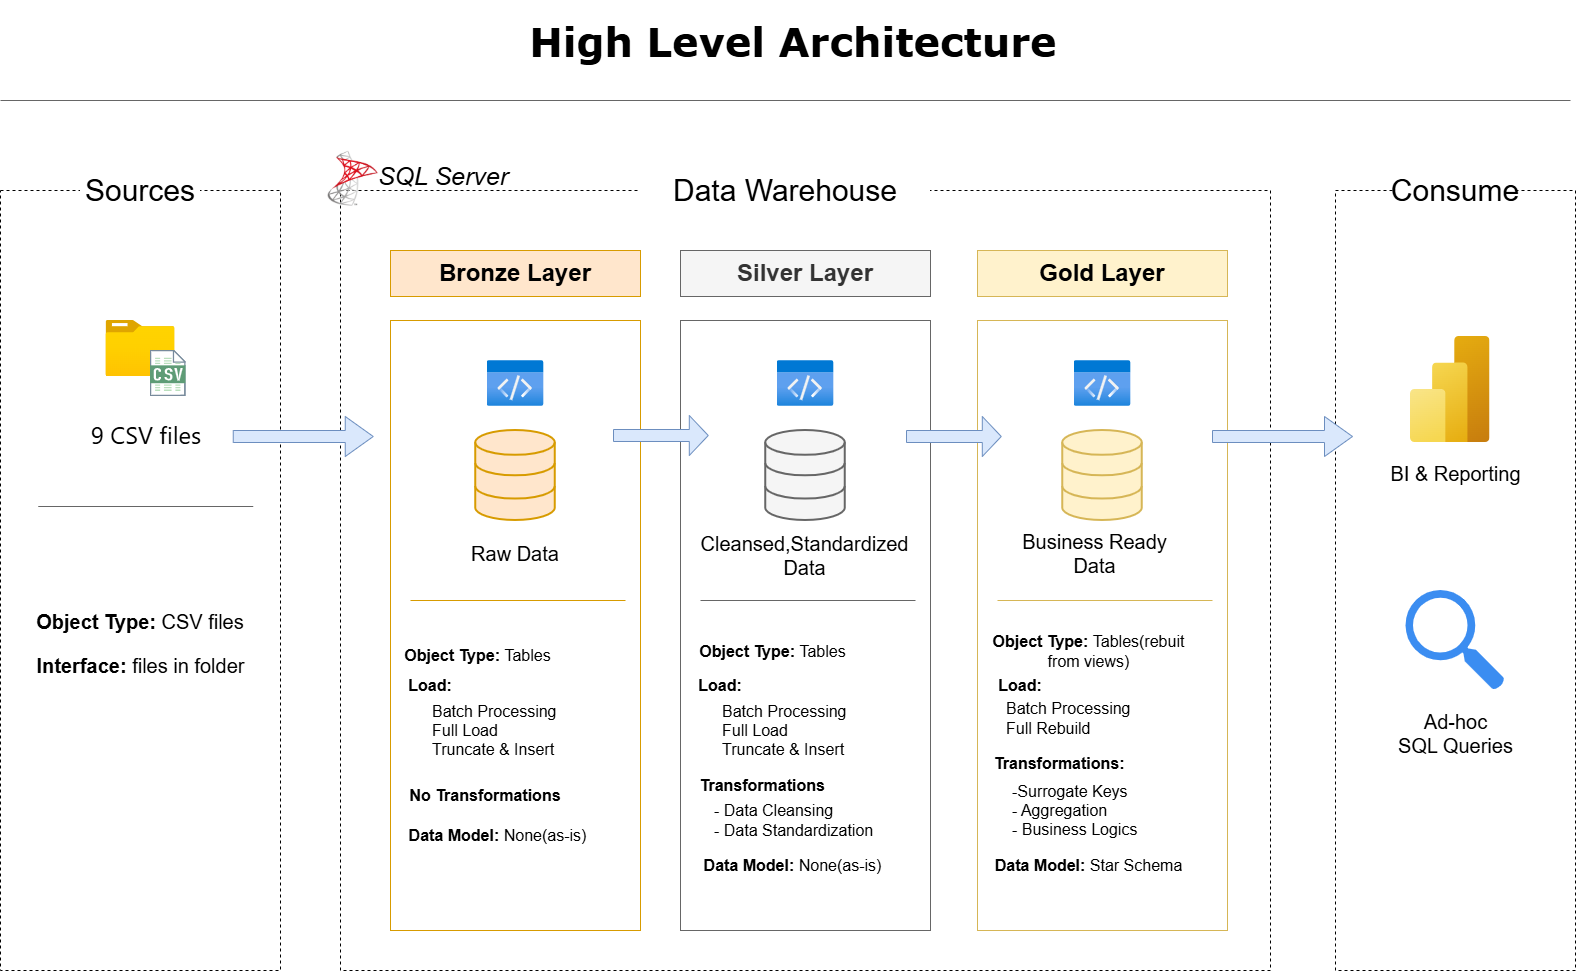

The diagram above was exported from draw.io. Its source (the exported page's mxGraphModel, read from the mxfile embedded in the PNG):
<mxGraphModel dx="2626" dy="2083" grid="1" gridSize="10" guides="1" tooltips="1" connect="1" arrows="1" fold="1" page="1" pageScale="1" pageWidth="850" pageHeight="1100" math="0" shadow="0">
  <root>
    <mxCell id="0" />
    <mxCell id="1" parent="0" />
    <mxCell id="ZpWYz9t4jERJwLJEnNSV-80" parent="1" style="rounded=0;whiteSpace=wrap;html=1;fillColor=none;dashed=1;" value="&amp;nbsp; &amp;nbsp; &amp;nbsp; &amp;nbsp; &amp;nbsp; &amp;nbsp; " vertex="1">
      <mxGeometry height="780" width="280" x="-700" y="-110" as="geometry" />
    </mxCell>
    <mxCell id="ZpWYz9t4jERJwLJEnNSV-81" parent="1" style="rounded=0;whiteSpace=wrap;html=1;fillColor=none;dashed=1;" value="&amp;nbsp; &amp;nbsp; &amp;nbsp; &amp;nbsp; &amp;nbsp; &amp;nbsp; &amp;nbsp; &amp;nbsp; &amp;nbsp; &amp;nbsp; &amp;nbsp; &amp;nbsp; &amp;nbsp; &amp;nbsp; &amp;nbsp; &amp;nbsp; &amp;nbsp; &amp;nbsp; &amp;nbsp; &amp;nbsp; &amp;nbsp; &amp;nbsp; &amp;nbsp; &amp;nbsp; &amp;nbsp; &amp;nbsp; &amp;nbsp; &amp;nbsp; &amp;nbsp; &amp;nbsp; &amp;nbsp; &amp;nbsp; &amp;nbsp; &amp;nbsp; &amp;nbsp; &amp;nbsp; &amp;nbsp; &amp;nbsp; &amp;nbsp; &amp;nbsp; &amp;nbsp; &amp;nbsp; &amp;nbsp; &amp;nbsp; &amp;nbsp; &amp;nbsp; &amp;nbsp; &amp;nbsp; &amp;nbsp; &amp;nbsp; &amp;nbsp; &amp;nbsp; &amp;nbsp; &amp;nbsp; &amp;nbsp; &amp;nbsp; &amp;nbsp; " vertex="1">
      <mxGeometry height="780" width="930" x="-360" y="-110" as="geometry" />
    </mxCell>
    <mxCell id="ZpWYz9t4jERJwLJEnNSV-82" parent="1" style="rounded=0;whiteSpace=wrap;html=1;fillColor=none;dashed=1;" value="" vertex="1">
      <mxGeometry height="780" width="240" x="635" y="-110" as="geometry" />
    </mxCell>
    <mxCell id="ZpWYz9t4jERJwLJEnNSV-83" parent="1" style="rounded=0;whiteSpace=wrap;html=1;fillColor=default;strokeColor=none;" value="&lt;font style=&quot;font-size: 30px;&quot;&gt;Sources&lt;/font&gt;" vertex="1">
      <mxGeometry height="40" width="120" x="-620" y="-130" as="geometry" />
    </mxCell>
    <mxCell id="ZpWYz9t4jERJwLJEnNSV-84" parent="1" style="rounded=0;whiteSpace=wrap;html=1;strokeColor=none;fontSize=30;" value="&lt;font&gt;Data Warehouse&lt;/font&gt;" vertex="1">
      <mxGeometry height="40" width="290" x="-60" y="-130" as="geometry" />
    </mxCell>
    <mxCell id="ZpWYz9t4jERJwLJEnNSV-85" parent="1" style="rounded=0;whiteSpace=wrap;html=1;fillColor=default;strokeColor=none;fontSize=30;" value="Consume" vertex="1">
      <mxGeometry height="40" width="120" x="695" y="-130" as="geometry" />
    </mxCell>
    <mxCell id="ZpWYz9t4jERJwLJEnNSV-86" parent="1" style="image;aspect=fixed;html=1;align=center;fontSize=12;image=img/lib/azure2/general/Folder_Blank.svg;points=[[0.5,0.083,0],[0.5,1,0],[0.003,0.5,0],[0.998,0.554,0],[0.99,0.114,0],[0.987,0.996,0],[0.013,0.996,0],[0.013,0.004,0]];labelPerimeter=1;" value="" vertex="1">
      <mxGeometry height="56.00000000000001" width="69" x="-594.5" y="20" as="geometry" />
    </mxCell>
    <mxCell id="ZpWYz9t4jERJwLJEnNSV-87" parent="1" style="shape=image;html=1;verticalAlign=top;verticalLabelPosition=bottom;labelBackgroundColor=#ffffff;imageAspect=0;aspect=fixed;image=https://icons.diagrams.net/assets/integration/1/CSV_File.svg;labelPerimeter=1;" value="" vertex="1">
      <mxGeometry height="46" width="35.53" x="-550" y="50" as="geometry" />
    </mxCell>
    <mxCell id="ZpWYz9t4jERJwLJEnNSV-88" parent="1" style="text;html=1;whiteSpace=wrap;strokeColor=none;fillColor=none;align=center;verticalAlign=middle;rounded=0;fontColor=#000000;fontSize=24;" value="&lt;span style=&quot;font-family: anthropic-sans, -apple-system, BlinkMacSystemFont, &amp;quot;Segoe UI&amp;quot;, sans-serif; text-align: start; white-space: nowrap;&quot;&gt;9 CSV files&lt;/span&gt;" vertex="1">
      <mxGeometry height="30" width="79.5" x="-594.5" y="120" as="geometry" />
    </mxCell>
    <mxCell id="ZpWYz9t4jERJwLJEnNSV-89" parent="1" style="rounded=0;whiteSpace=wrap;html=1;fillColor=none;strokeColor=#d79b00;" value="" vertex="1">
      <mxGeometry height="610" width="250" x="-310" y="20" as="geometry" />
    </mxCell>
    <mxCell id="ZpWYz9t4jERJwLJEnNSV-90" parent="1" style="rounded=0;whiteSpace=wrap;html=1;fillColor=#ffe6cc;strokeColor=#d79b00;fontSize=24;fontStyle=1" value="&lt;span&gt;Bronze Layer&lt;/span&gt;" vertex="1">
      <mxGeometry height="46" width="250" x="-310" y="-50" as="geometry" />
    </mxCell>
    <mxCell id="ZpWYz9t4jERJwLJEnNSV-91" parent="1" style="html=1;verticalLabelPosition=bottom;align=center;labelBackgroundColor=#ffffff;verticalAlign=top;strokeWidth=2;strokeColor=#d79b00;shadow=0;dashed=0;shape=mxgraph.ios7.icons.data;labelPerimeter=1;fillColor=#ffe6cc;" value="" vertex="1">
      <mxGeometry height="90" width="79.5" x="-224.75" y="130" as="geometry" />
    </mxCell>
    <mxCell id="ZpWYz9t4jERJwLJEnNSV-92" parent="1" style="image;aspect=fixed;html=1;align=center;fontSize=12;image=img/lib/azure2/general/Code.svg;points=[[0.5,0.003,0],[0.5,0.997,0],[0,0.5,0],[1,0.5,0],[0.985,0.01,0],[0.985,0.99,0],[0.015,0.99,0],[0.015,0.01,0]];labelPerimeter=1;" value="" vertex="1">
      <mxGeometry height="46" width="56.62" x="-213.31" y="60" as="geometry" />
    </mxCell>
    <mxCell id="ZpWYz9t4jERJwLJEnNSV-93" parent="1" style="text;html=1;whiteSpace=wrap;strokeColor=none;fillColor=none;align=center;verticalAlign=middle;rounded=0;fontSize=20;" value="Raw Data" vertex="1">
      <mxGeometry height="46" width="140" x="-255" y="230" as="geometry" />
    </mxCell>
    <mxCell id="ZpWYz9t4jERJwLJEnNSV-94" parent="1" style="text;html=1;whiteSpace=wrap;strokeColor=none;fillColor=none;align=center;verticalAlign=middle;rounded=0;fontSize=16;fontStyle=1" value="Object Type: &lt;span style=&quot;font-weight: normal;&quot;&gt;Tables&lt;/span&gt;" vertex="1">
      <mxGeometry height="30" width="185.25" x="-315.25" y="340" as="geometry" />
    </mxCell>
    <mxCell id="ZpWYz9t4jERJwLJEnNSV-95" parent="1" style="text;html=1;whiteSpace=wrap;strokeColor=none;fillColor=none;align=center;verticalAlign=middle;rounded=0;fontSize=16;fontStyle=1" value="Load:" vertex="1">
      <mxGeometry height="30" width="140" x="-340" y="370" as="geometry" />
    </mxCell>
    <mxCell id="ZpWYz9t4jERJwLJEnNSV-96" parent="1" style="text;html=1;whiteSpace=wrap;strokeColor=none;fillColor=none;align=left;verticalAlign=middle;rounded=0;fontSize=16;" value="Batch Processing&lt;div&gt;Full Load&lt;/div&gt;&lt;div&gt;Truncate &amp;amp; Insert&lt;/div&gt;" vertex="1">
      <mxGeometry height="100" width="170" x="-270" y="380" as="geometry" />
    </mxCell>
    <mxCell id="ZpWYz9t4jERJwLJEnNSV-97" parent="1" style="text;html=1;whiteSpace=wrap;strokeColor=none;fillColor=none;align=center;verticalAlign=middle;rounded=0;fontSize=16;fontStyle=1" value="No Transformations" vertex="1">
      <mxGeometry height="30" width="170" x="-300" y="480" as="geometry" />
    </mxCell>
    <mxCell id="ZpWYz9t4jERJwLJEnNSV-98" parent="1" style="text;html=1;whiteSpace=wrap;strokeColor=none;fillColor=none;align=center;verticalAlign=middle;rounded=0;fontSize=16;fontStyle=1" value="Data Model: &lt;span style=&quot;font-weight: normal;&quot;&gt;None(as-is)&lt;/span&gt;" vertex="1">
      <mxGeometry height="30" width="195" x="-300" y="520" as="geometry" />
    </mxCell>
    <mxCell id="ZpWYz9t4jERJwLJEnNSV-99" parent="1" style="verticalLabelPosition=bottom;shadow=0;dashed=0;align=center;html=1;verticalAlign=top;strokeWidth=1;shape=mxgraph.mockup.markup.line;strokeColor=#d79b00;labelPerimeter=1;fillColor=#ffe6cc;" value="" vertex="1">
      <mxGeometry height="20" width="215" x="-290" y="290" as="geometry" />
    </mxCell>
    <mxCell id="ZpWYz9t4jERJwLJEnNSV-100" parent="1" style="rounded=0;whiteSpace=wrap;html=1;fillColor=none;strokeColor=#666666;fontColor=#333333;" value="" vertex="1">
      <mxGeometry height="610" width="250" x="-20" y="20" as="geometry" />
    </mxCell>
    <mxCell id="ZpWYz9t4jERJwLJEnNSV-101" parent="1" style="rounded=0;whiteSpace=wrap;html=1;fillColor=#f5f5f5;strokeColor=#666666;fontSize=24;fontStyle=1;fontColor=#333333;" value="&lt;span&gt;Silver Layer&lt;/span&gt;" vertex="1">
      <mxGeometry height="46" width="250" x="-20" y="-50" as="geometry" />
    </mxCell>
    <mxCell id="ZpWYz9t4jERJwLJEnNSV-102" parent="1" style="html=1;verticalLabelPosition=bottom;align=center;labelBackgroundColor=#ffffff;verticalAlign=top;strokeWidth=2;strokeColor=#666666;shadow=0;dashed=0;shape=mxgraph.ios7.icons.data;labelPerimeter=1;fillColor=#f5f5f5;fontColor=#333333;" value="" vertex="1">
      <mxGeometry height="90" width="79.5" x="65.25" y="130" as="geometry" />
    </mxCell>
    <mxCell id="ZpWYz9t4jERJwLJEnNSV-103" parent="1" style="image;aspect=fixed;html=1;align=center;fontSize=12;image=img/lib/azure2/general/Code.svg;points=[[0.5,0.003,0],[0.5,0.997,0],[0,0.5,0],[1,0.5,0],[0.985,0.01,0],[0.985,0.99,0],[0.015,0.99,0],[0.015,0.01,0]];labelPerimeter=1;" value="" vertex="1">
      <mxGeometry height="46" width="56.62" x="76.69" y="60" as="geometry" />
    </mxCell>
    <mxCell id="ZpWYz9t4jERJwLJEnNSV-104" parent="1" style="text;html=1;whiteSpace=wrap;strokeColor=none;fillColor=none;align=center;verticalAlign=middle;rounded=0;fontSize=20;" value="Cleansed,Standardized Data" vertex="1">
      <mxGeometry height="46" width="185.25" x="12.379999999999999" y="232" as="geometry" />
    </mxCell>
    <mxCell id="ZpWYz9t4jERJwLJEnNSV-105" edge="1" parent="1" style="edgeStyle=orthogonalEdgeStyle;rounded=0;orthogonalLoop=1;jettySize=auto;html=1;innerLoopWaypoints=1;exitX=0.5;exitY=1;exitDx=0;exitDy=0;defaultLabelBackgroundColor=page;">
      <mxGeometry relative="1" as="geometry">
        <mxPoint x="67.375" y="370" as="sourcePoint" />
        <mxPoint x="67.49999999999977" y="370" as="targetPoint" />
      </mxGeometry>
    </mxCell>
    <mxCell id="ZpWYz9t4jERJwLJEnNSV-106" parent="1" style="text;html=1;whiteSpace=wrap;strokeColor=none;fillColor=none;align=center;verticalAlign=middle;rounded=0;fontSize=16;fontStyle=1" value="Load:" vertex="1">
      <mxGeometry height="30" width="140" x="-50" y="370" as="geometry" />
    </mxCell>
    <mxCell id="ZpWYz9t4jERJwLJEnNSV-107" parent="1" style="text;html=1;whiteSpace=wrap;strokeColor=none;fillColor=none;align=left;verticalAlign=middle;rounded=0;fontSize=16;" value="Batch Processing&lt;div&gt;Full Load&lt;/div&gt;&lt;div&gt;Truncate &amp;amp; Insert&lt;/div&gt;" vertex="1">
      <mxGeometry height="100" width="170" x="20" y="380" as="geometry" />
    </mxCell>
    <mxCell id="ZpWYz9t4jERJwLJEnNSV-108" parent="1" style="text;html=1;whiteSpace=wrap;strokeColor=none;fillColor=none;align=center;verticalAlign=middle;rounded=0;fontSize=16;fontStyle=1" value="&amp;nbsp;Transformations" vertex="1">
      <mxGeometry height="30" width="170" x="-25.25" y="470" as="geometry" />
    </mxCell>
    <mxCell id="ZpWYz9t4jERJwLJEnNSV-109" parent="1" style="text;html=1;whiteSpace=wrap;strokeColor=none;fillColor=none;align=center;verticalAlign=middle;rounded=0;fontSize=16;fontStyle=1" value="Data Model: &lt;span style=&quot;font-weight: normal;&quot;&gt;None(as-is)&lt;/span&gt;" vertex="1">
      <mxGeometry height="30" width="195" x="-5" y="550" as="geometry" />
    </mxCell>
    <mxCell id="ZpWYz9t4jERJwLJEnNSV-110" parent="1" style="verticalLabelPosition=bottom;shadow=0;dashed=0;align=center;html=1;verticalAlign=top;strokeWidth=1;shape=mxgraph.mockup.markup.line;strokeColor=#666666;labelPerimeter=1;fillColor=#f5f5f5;fontColor=#333333;" value="" vertex="1">
      <mxGeometry height="20" width="215" y="290" as="geometry" />
    </mxCell>
    <mxCell id="ZpWYz9t4jERJwLJEnNSV-111" parent="1" style="rounded=0;whiteSpace=wrap;html=1;fillColor=none;strokeColor=#d6b656;" value="" vertex="1">
      <mxGeometry height="610" width="250" x="277" y="20" as="geometry" />
    </mxCell>
    <mxCell id="ZpWYz9t4jERJwLJEnNSV-112" parent="1" style="rounded=0;whiteSpace=wrap;html=1;fillColor=#fff2cc;strokeColor=#d6b656;fontSize=24;fontStyle=1" value="&lt;span&gt;Gold Layer&lt;/span&gt;" vertex="1">
      <mxGeometry height="46" width="250" x="277" y="-50" as="geometry" />
    </mxCell>
    <mxCell id="ZpWYz9t4jERJwLJEnNSV-113" parent="1" style="html=1;verticalLabelPosition=bottom;align=center;labelBackgroundColor=#ffffff;verticalAlign=top;strokeWidth=2;strokeColor=#d6b656;shadow=0;dashed=0;shape=mxgraph.ios7.icons.data;labelPerimeter=1;fillColor=#fff2cc;" value="" vertex="1">
      <mxGeometry height="90" width="79.5" x="362.25" y="130" as="geometry" />
    </mxCell>
    <mxCell id="ZpWYz9t4jERJwLJEnNSV-114" parent="1" style="image;aspect=fixed;html=1;align=center;fontSize=12;image=img/lib/azure2/general/Code.svg;points=[[0.5,0.003,0],[0.5,0.997,0],[0,0.5,0],[1,0.5,0],[0.985,0.01,0],[0.985,0.99,0],[0.015,0.99,0],[0.015,0.01,0]];labelPerimeter=1;" value="" vertex="1">
      <mxGeometry height="46" width="56.62" x="373.69" y="60" as="geometry" />
    </mxCell>
    <mxCell id="ZpWYz9t4jERJwLJEnNSV-115" parent="1" style="text;html=1;whiteSpace=wrap;strokeColor=none;fillColor=none;align=center;verticalAlign=middle;rounded=0;fontSize=20;" value="Business Ready Data" vertex="1">
      <mxGeometry height="46" width="155" x="317" y="230" as="geometry" />
    </mxCell>
    <mxCell id="ZpWYz9t4jERJwLJEnNSV-116" edge="1" parent="1" style="edgeStyle=orthogonalEdgeStyle;rounded=0;orthogonalLoop=1;jettySize=auto;html=1;innerLoopWaypoints=1;exitX=0.5;exitY=1;exitDx=0;exitDy=0;defaultLabelBackgroundColor=page;">
      <mxGeometry relative="1" as="geometry">
        <mxPoint x="364.3749999999998" y="370" as="sourcePoint" />
        <mxPoint x="364.5" y="370" as="targetPoint" />
      </mxGeometry>
    </mxCell>
    <mxCell id="ZpWYz9t4jERJwLJEnNSV-117" parent="1" style="text;html=1;whiteSpace=wrap;strokeColor=none;fillColor=none;align=left;verticalAlign=middle;rounded=0;fontSize=16;" value="&lt;div&gt;&lt;span style=&quot;background-color: transparent; color: light-dark(#000000, var(--ge-light-color, #ffffff));&quot;&gt;-Surrogate Keys&lt;/span&gt;&lt;/div&gt;&lt;div&gt;&lt;span style=&quot;background-color: transparent; color: light-dark(#000000, var(--ge-light-color, #ffffff));&quot;&gt;- Aggregation&lt;/span&gt;&lt;/div&gt;&lt;div&gt;&lt;span style=&quot;background-color: transparent; color: light-dark(#000000, var(--ge-light-color, #ffffff));&quot;&gt;- Business Logics&lt;/span&gt;&lt;/div&gt;" vertex="1">
      <mxGeometry height="80" width="170" x="309.5" y="470" as="geometry" />
    </mxCell>
    <mxCell id="ZpWYz9t4jERJwLJEnNSV-118" parent="1" style="text;html=1;whiteSpace=wrap;strokeColor=none;fillColor=none;align=center;verticalAlign=middle;rounded=0;fontSize=16;fontStyle=1" value="&amp;nbsp;Transformations:" vertex="1">
      <mxGeometry height="30" width="170" x="271.75" y="448" as="geometry" />
    </mxCell>
    <mxCell id="ZpWYz9t4jERJwLJEnNSV-119" parent="1" style="text;html=1;whiteSpace=wrap;strokeColor=none;fillColor=none;align=center;verticalAlign=middle;rounded=0;fontSize=16;fontStyle=1" value="Data Model: &lt;span style=&quot;font-weight: normal;&quot;&gt;Star Schema&lt;/span&gt;" vertex="1">
      <mxGeometry height="30" width="195" x="291" y="550" as="geometry" />
    </mxCell>
    <mxCell id="ZpWYz9t4jERJwLJEnNSV-120" parent="1" style="verticalLabelPosition=bottom;shadow=0;dashed=0;align=center;html=1;verticalAlign=top;strokeWidth=1;shape=mxgraph.mockup.markup.line;strokeColor=#d6b656;labelPerimeter=1;fillColor=#fff2cc;" value="" vertex="1">
      <mxGeometry height="20" width="215" x="297" y="290" as="geometry" />
    </mxCell>
    <mxCell id="ZpWYz9t4jERJwLJEnNSV-121" parent="1" style="text;html=1;whiteSpace=wrap;strokeColor=none;fillColor=none;align=left;verticalAlign=middle;rounded=0;fontSize=16;" value="&lt;div&gt;&lt;span style=&quot;background-color: transparent; color: light-dark(#000000, var(--ge-light-color, #ffffff));&quot;&gt;- Data Cleansing&lt;/span&gt;&lt;/div&gt;&lt;div&gt;&lt;span style=&quot;background-color: transparent; color: light-dark(#000000, var(--ge-light-color, #ffffff));&quot;&gt;-&amp;nbsp;&lt;/span&gt;&lt;span style=&quot;background-color: transparent; color: light-dark(#000000, var(--ge-light-color, #ffffff));&quot;&gt;Data Standardization&lt;/span&gt;&lt;/div&gt;" vertex="1">
      <mxGeometry height="100" width="170" x="12.379999999999995" y="470" as="geometry" />
    </mxCell>
    <mxCell id="ZpWYz9t4jERJwLJEnNSV-122" parent="1" style="image;aspect=fixed;html=1;align=center;fontSize=12;image=img/lib/azure2/analytics/Power_BI_Embedded.svg;points=[[0.777,0,0],[0.5,1,0],[0.038,0.5,0],[1,0.5,0],[0.993,0.018,0],[0.993,0.982,0],[0.007,0.982,0]];labelPerimeter=1;" value="" vertex="1">
      <mxGeometry height="106" width="79.5" x="710" y="36" as="geometry" />
    </mxCell>
    <mxCell id="ZpWYz9t4jERJwLJEnNSV-123" parent="1" style="text;html=1;whiteSpace=wrap;strokeColor=none;fillColor=none;align=center;verticalAlign=middle;rounded=0;fontSize=20;" value="BI &amp;amp; Reporting" vertex="1">
      <mxGeometry height="46" width="155" x="677.5" y="150" as="geometry" />
    </mxCell>
    <mxCell id="ZpWYz9t4jERJwLJEnNSV-124" parent="1" style="sketch=0;html=1;aspect=fixed;strokeColor=none;shadow=0;fillColor=#3B8DF1;verticalAlign=top;labelPosition=center;verticalLabelPosition=bottom;shape=mxgraph.gcp2.search;labelPerimeter=1;" value="" vertex="1">
      <mxGeometry height="100" width="99" x="705.5" y="290" as="geometry" />
    </mxCell>
    <mxCell id="ZpWYz9t4jERJwLJEnNSV-125" parent="1" style="text;html=1;whiteSpace=wrap;strokeColor=none;fillColor=none;align=center;verticalAlign=middle;rounded=0;fontSize=20;" value="Ad-hoc&lt;br&gt;SQL Queries" vertex="1">
      <mxGeometry height="46" width="155" x="677.5" y="410" as="geometry" />
    </mxCell>
    <mxCell id="ZpWYz9t4jERJwLJEnNSV-126" parent="1" style="text;html=1;whiteSpace=wrap;strokeColor=none;fillColor=none;align=center;verticalAlign=middle;rounded=0;fontSize=20;fontStyle=1" value="Object Type: &lt;span style=&quot;font-weight: normal;&quot;&gt;CSV files&lt;/span&gt;" vertex="1">
      <mxGeometry height="30" width="240" x="-680" y="306" as="geometry" />
    </mxCell>
    <mxCell id="ZpWYz9t4jERJwLJEnNSV-127" parent="1" style="verticalLabelPosition=bottom;shadow=0;dashed=0;align=center;html=1;verticalAlign=top;strokeWidth=1;shape=mxgraph.mockup.markup.line;strokeColor=#666666;labelPerimeter=1;fillColor=#f5f5f5;fontColor=#333333;" value="" vertex="1">
      <mxGeometry height="20" width="215" x="-662.25" y="196" as="geometry" />
    </mxCell>
    <mxCell id="ZpWYz9t4jERJwLJEnNSV-128" parent="1" style="text;html=1;whiteSpace=wrap;strokeColor=none;fillColor=none;align=center;verticalAlign=middle;rounded=0;fontSize=20;fontStyle=1" value="Interface: &lt;span style=&quot;font-weight: normal;&quot;&gt;files in folder&lt;/span&gt;" vertex="1">
      <mxGeometry height="30" width="215" x="-667.5" y="350" as="geometry" />
    </mxCell>
    <mxCell id="ZpWYz9t4jERJwLJEnNSV-129" parent="1" style="shape=singleArrow;whiteSpace=wrap;html=1;fillColor=#dae8fc;strokeColor=#6c8ebf;" value="" vertex="1">
      <mxGeometry height="40" width="140" x="-467.25" y="116" as="geometry" />
    </mxCell>
    <mxCell id="ZpWYz9t4jERJwLJEnNSV-130" parent="1" style="shape=singleArrow;whiteSpace=wrap;html=1;fillColor=#dae8fc;strokeColor=#6c8ebf;" value="" vertex="1">
      <mxGeometry height="40" width="94.75" x="-87" y="115" as="geometry" />
    </mxCell>
    <mxCell id="ZpWYz9t4jERJwLJEnNSV-131" parent="1" style="shape=singleArrow;whiteSpace=wrap;html=1;fillColor=#dae8fc;strokeColor=#6c8ebf;" value="" vertex="1">
      <mxGeometry height="40" width="94.75" x="206" y="116" as="geometry" />
    </mxCell>
    <mxCell id="ZpWYz9t4jERJwLJEnNSV-132" parent="1" style="shape=singleArrow;whiteSpace=wrap;html=1;fillColor=#dae8fc;strokeColor=#6c8ebf;" value="" vertex="1">
      <mxGeometry height="40" width="140" x="512" y="116" as="geometry" />
    </mxCell>
    <mxCell id="ZpWYz9t4jERJwLJEnNSV-133" parent="1" style="text;html=1;whiteSpace=wrap;strokeColor=none;fillColor=none;align=center;verticalAlign=middle;rounded=0;fontSize=25;fontStyle=2" value="SQL Server" vertex="1">
      <mxGeometry height="30" width="140" x="-327.25" y="-140" as="geometry" />
    </mxCell>
    <mxCell id="ZpWYz9t4jERJwLJEnNSV-134" parent="1" style="shape=image;html=1;verticalAlign=top;verticalLabelPosition=bottom;labelBackgroundColor=#ffffff;imageAspect=0;aspect=fixed;image=https://icons.diagrams.net/assets/apps-and-system-logos/1/Server_Logo.svg;labelPerimeter=1;" value="" vertex="1">
      <mxGeometry height="60" width="62" x="-377.25" y="-150" as="geometry" />
    </mxCell>
    <mxCell id="ZpWYz9t4jERJwLJEnNSV-135" parent="1" style="text;html=1;whiteSpace=wrap;strokeColor=none;fillColor=none;align=center;verticalAlign=middle;rounded=0;fontSize=40;fontStyle=1;fontFamily=Verdana;" value="High Level Architecture" vertex="1">
      <mxGeometry height="80" width="595.74" x="-205.37" y="-300" as="geometry" />
    </mxCell>
    <mxCell id="ZpWYz9t4jERJwLJEnNSV-136" parent="1" style="verticalLabelPosition=bottom;shadow=0;dashed=0;align=center;html=1;verticalAlign=top;strokeWidth=1;shape=mxgraph.mockup.markup.line;strokeColor=#666666;labelPerimeter=1;fillColor=#f5f5f5;fontColor=#333333;" value="" vertex="1">
      <mxGeometry height="20" width="1570" x="-700" y="-210" as="geometry" />
    </mxCell>
    <mxCell id="ZpWYz9t4jERJwLJEnNSV-137" parent="1" style="text;html=1;whiteSpace=wrap;strokeColor=none;fillColor=none;align=center;verticalAlign=middle;rounded=0;fontSize=16;fontStyle=1" value="Object Type: &lt;span style=&quot;font-weight: normal;&quot;&gt;Tables&lt;/span&gt;" vertex="1">
      <mxGeometry height="30" width="185.25" x="-20" y="336" as="geometry" />
    </mxCell>
    <mxCell id="ZpWYz9t4jERJwLJEnNSV-138" parent="1" style="text;html=1;whiteSpace=wrap;strokeColor=none;fillColor=none;align=center;verticalAlign=middle;rounded=0;fontSize=16;fontStyle=1" value="Object Type: &lt;span style=&quot;font-weight: normal;&quot;&gt;Tables(rebuit from views)&lt;/span&gt;" vertex="1">
      <mxGeometry height="30" width="223" x="277" y="336" as="geometry" />
    </mxCell>
    <mxCell id="ZpWYz9t4jERJwLJEnNSV-139" parent="1" style="text;html=1;whiteSpace=wrap;strokeColor=none;fillColor=none;align=center;verticalAlign=middle;rounded=0;fontSize=16;fontStyle=1" value="Load:" vertex="1">
      <mxGeometry height="30" width="140" x="250.37" y="370" as="geometry" />
    </mxCell>
    <mxCell id="ZpWYz9t4jERJwLJEnNSV-140" parent="1" style="text;html=1;whiteSpace=wrap;strokeColor=none;fillColor=none;align=left;verticalAlign=middle;rounded=0;fontSize=16;" value="Batch Processing&lt;div&gt;Full Rebuild&lt;/div&gt;" vertex="1">
      <mxGeometry height="60" width="170" x="303.5" y="388" as="geometry" />
    </mxCell>
  </root>
</mxGraphModel>